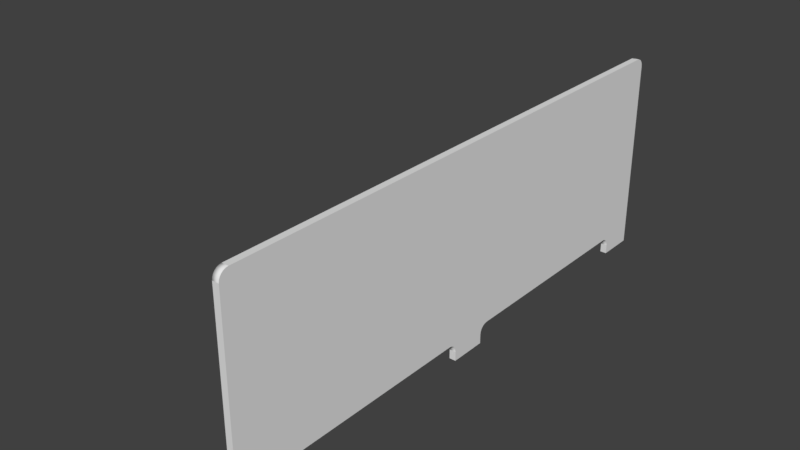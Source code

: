 # Source: Abbiegeschild_gross.blend  (saved by Blender 2.79.0; exported with 4.5.12 LTS)
import bpy
from mathutils import Matrix  # noqa: F401  (used for matrix-valued properties, if any)

bpy.ops.wm.read_factory_settings(use_empty=True)
scene = bpy.context.scene
scene.name = 'Scene'

# ---- collections
col_collection_1 = bpy.data.collections.new('Collection 1'); scene.collection.children.link(col_collection_1)

# ---- materials (node trees are filled in below, after node groups)
mat_abbiegeschild_gross_rechts_png = bpy.data.materials.new('Abbiegeschild_gross_rechts_png')
mat_abbiegeschild_gross_rechts_png.alpha_threshold = 0.0
mat_abbiegeschild_gross_rechts_png.use_transparent_shadow = False
mat_abbiegeschild_gross_rechts_png.specular_color = (0.0, 0.0, 0.0)
mat_abbiegeschild_gross_rechts_png.roughness = 0.5
mat_balsa_wood_texture_jpg = bpy.data.materials.new('Balsa_Wood_Texture_jpg')
mat_balsa_wood_texture_jpg.alpha_threshold = 0.0
mat_balsa_wood_texture_jpg.use_transparent_shadow = False
mat_balsa_wood_texture_jpg.specular_color = (0.0, 0.0, 0.0)
mat_balsa_wood_texture_jpg.roughness = 0.5

# ---- material node trees

# ---- world
world_world = bpy.data.worlds.new('World'); scene.world = world_world
world_world.color = (0.05088, 0.05088, 0.05088)
world_world.use_sun_shadow = False
world_world.sun_shadow_jitter_overblur = 0.0
world_world.cycles.sampling_method = 'MANUAL'

# ---- meshes
me_body3 = bpy.data.meshes.new('Body3')
me_body3.from_pydata([(0.0, 1.5, 27.5), (0.0, -1.5, 27.5), (0.0, 1.5, 32.5), (0.0, -1.5, 32.5), (0.0, -1.5, 52.5), (0.0, 1.5, 52.5), (0.0, -1.5, 47.5), (0.0, 1.5, 47.5), (0.0, 1.5, 87.5), (0.0, -1.5, 87.5), (0.0, 1.5, 92.5), (0.0, -1.5, 92.5), (0.0, 1.5, 67.5), (0.0, -1.5, 67.5), (0.0, 1.5, 72.5), (0.0, -1.5, 72.5), (0.5, -146.3, 109.8), (0.5, -147.5, 109.3), (0.5, -145.0, 110.0), (0.5, -148.5, 108.5), (0.5, -149.3, 107.5), (0.5, -149.8, 106.3), (0.5, -150.0, 105.0), (0.5, 150.0, 105.0), (0.5, 15.0, 10.0), (0.5, 125.0, 10.0), (0.5, -150.0, 0.0), (0.5, -127.5, 9.33), (0.5, -126.3, 9.83), (0.5, -125.0, 10.0), (0.5, -130.0, 0.0), (0.5, -130.0, 5.0), (0.5, -129.8, 6.294), (0.5, -129.3, 7.5), (0.5, -128.5, 8.536), (0.5, -15.0, 10.0), (0.5, 13.71, 9.83), (0.5, -13.71, 9.83), (0.5, 12.5, 9.33), (0.5, -12.5, 9.33), (0.5, 11.46, 8.536), (0.5, -11.46, 8.536), (0.5, 10.67, 7.5), (0.5, -10.67, 7.5), (0.5, 10.17, 6.294), (0.5, -10.17, 6.294), (0.5, 10.0, 5.0), (0.5, -10.0, 5.0), (0.5, 10.0, 0.0), (0.5, -10.0, 0.0), (0.5, 150.0, 10.0), (0.5, 126.3, 9.83), (0.5, 127.5, 9.33), (0.5, 128.5, 8.536), (0.5, 129.3, 7.5), (0.5, 129.8, 6.294), (0.5, 130.0, 5.0), (0.5, 150.0, 0.0), (0.5, 130.0, 0.0), (0.5, 145.0, 110.0), (0.5, 149.8, 106.3), (0.5, 149.3, 107.5), (0.5, 148.5, 108.5), (0.5, 147.5, 109.3), (0.5, 146.3, 109.8), (-3.0, -1.5, 67.5), (-3.0, 1.5, 67.5), (-3.0, -1.5, 72.5), (-3.0, 1.5, 72.5), (-3.0, 1.5, 87.5), (-3.0, 1.5, 92.5), (-3.0, -1.5, 87.5), (-3.0, -1.5, 92.5), (-3.0, 1.5, 52.5), (-3.0, -1.5, 52.5), (-3.0, 1.5, 47.5), (-3.0, -1.5, 47.5), (-3.0, -1.5, 27.5), (-3.0, 1.5, 27.5), (-3.0, -1.5, 32.5), (-3.0, 1.5, 32.5), (-3.0, -150.0, 105.0), (-3.0, -150.0, 0.0), (-3.0, -130.0, 0.0), (-3.0, -130.0, 5.0), (-3.0, -129.8, 6.294), (-3.0, -129.3, 7.5), (-3.0, -128.5, 8.536), (-3.0, -127.5, 9.33), (-3.0, -126.3, 9.83), (-3.0, -125.0, 10.0), (-3.0, -15.0, 10.0), (-3.0, -13.71, 9.83), (-3.0, -12.5, 9.33), (-3.0, -11.46, 8.536), (-3.0, -10.67, 7.5), (-3.0, -10.17, 6.294), (-3.0, -10.0, 5.0), (-3.0, -10.0, 0.0), (-3.0, 10.0, 0.0), (-3.0, 10.0, 5.0), (-3.0, 10.17, 6.294), (-3.0, 10.67, 7.5), (-3.0, 11.46, 8.536), (-3.0, 12.5, 9.33), (-3.0, 13.71, 9.83), (-3.0, 15.0, 10.0), (-3.0, 125.0, 10.0), (-3.0, 126.3, 9.83), (-3.0, 127.5, 9.33), (-3.0, 128.5, 8.536), (-3.0, 129.3, 7.5), (-3.0, 129.8, 6.294), (-3.0, 130.0, 5.0), (-3.0, 130.0, 0.0), (0.0, 150.0, 0.0), (-3.0, 150.0, 0.0), (-3.0, 150.0, 10.0), (-3.0, 150.0, 105.0), (-3.0, 149.8, 106.3), (-3.0, 149.3, 107.5), (-3.0, 148.5, 108.5), (-3.0, 147.5, 109.3), (-3.0, 146.3, 109.8), (-3.0, 145.0, 110.0), (-3.0, -145.0, 110.0), (-3.0, -146.3, 109.8), (-3.0, -147.5, 109.3), (-3.0, -148.5, 108.5), (-3.0, -149.3, 107.5), (-3.0, -149.8, 106.3)], [], [(0, 1, 2), (2, 1, 3), (4, 5, 6), (6, 5, 7), (8, 9, 10), (10, 9, 11), (12, 13, 14), (14, 13, 15), (16, 17, 18), (18, 17, 19), (18, 19, 20), (20, 21, 18), (18, 21, 22), (18, 22, 23), (23, 22, 24), (23, 24, 25), (26, 27, 22), (22, 27, 28), (22, 28, 29), (30, 31, 26), (26, 31, 32), (26, 32, 33), (33, 34, 26), (26, 34, 27), (29, 35, 22), (22, 35, 24), (24, 35, 36), (36, 35, 37), (36, 37, 38), (38, 37, 39), (38, 39, 40), (40, 39, 41), (40, 41, 42), (42, 41, 43), (42, 43, 44), (44, 43, 45), (44, 45, 46), (46, 45, 47), (46, 47, 48), (48, 47, 49), (23, 25, 50), (50, 25, 51), (50, 51, 52), (52, 53, 50), (50, 53, 54), (50, 54, 55), (55, 56, 50), (50, 56, 57), (57, 56, 58), (18, 23, 59), (59, 23, 60), (59, 60, 61), (61, 62, 59), (59, 62, 63), (59, 63, 64), (13, 12, 65), (65, 12, 66), (15, 13, 67), (67, 13, 65), (14, 15, 68), (68, 15, 67), (12, 14, 66), (66, 14, 68), (8, 10, 69), (69, 10, 70), (9, 8, 71), (71, 8, 69), (11, 9, 72), (72, 9, 71), (10, 11, 70), (70, 11, 72), (5, 4, 73), (73, 4, 74), (7, 5, 75), (75, 5, 73), (6, 7, 76), (76, 7, 75), (4, 6, 74), (74, 6, 76), (1, 0, 77), (77, 0, 78), (3, 1, 79), (79, 1, 77), (2, 3, 80), (80, 3, 79), (0, 2, 78), (78, 2, 80), (81, 82, 22), (22, 82, 26), (82, 83, 26), (26, 83, 30), (83, 84, 30), (30, 84, 31), (31, 84, 32), (32, 84, 85), (32, 85, 33), (33, 85, 86), (33, 86, 34), (34, 86, 87), (34, 87, 27), (27, 87, 88), (27, 88, 28), (28, 88, 89), (28, 89, 29), (29, 89, 90), (90, 91, 29), (29, 91, 35), (35, 91, 37), (37, 91, 92), (37, 92, 39), (39, 92, 93), (39, 93, 41), (41, 93, 94), (41, 94, 43), (43, 94, 95), (43, 95, 45), (45, 95, 96), (45, 96, 47), (47, 96, 97), (97, 98, 47), (47, 98, 49), (98, 99, 49), (49, 99, 48), (99, 100, 48), (48, 100, 46), (46, 100, 44), (44, 100, 101), (44, 101, 42), (42, 101, 102), (42, 102, 40), (40, 102, 103), (40, 103, 38), (38, 103, 104), (38, 104, 36), (36, 104, 105), (36, 105, 24), (24, 105, 106), (106, 107, 24), (24, 107, 25), (25, 107, 51), (51, 107, 108), (51, 108, 52), (52, 108, 109), (52, 109, 53), (53, 109, 110), (53, 110, 54), (54, 110, 111), (54, 111, 55), (55, 111, 112), (55, 112, 56), (56, 112, 113), (113, 114, 56), (56, 114, 58), (57, 58, 115), (115, 58, 114), (115, 114, 116), (116, 117, 115), (115, 117, 50), (115, 50, 57), (118, 23, 117), (117, 23, 50), (23, 118, 60), (60, 118, 119), (60, 119, 61), (61, 119, 120), (61, 120, 62), (62, 120, 121), (62, 121, 63), (63, 121, 122), (63, 122, 64), (64, 122, 123), (64, 123, 59), (59, 123, 124), (124, 125, 59), (59, 125, 18), (18, 125, 16), (16, 125, 126), (16, 126, 17), (17, 126, 127), (17, 127, 19), (19, 127, 128), (19, 128, 20), (20, 128, 129), (20, 129, 21), (21, 129, 130), (21, 130, 22), (22, 130, 81), (80, 107, 78), (78, 107, 106), (78, 106, 105), (107, 80, 75), (75, 80, 79), (75, 79, 76), (76, 79, 90), (76, 90, 74), (74, 90, 81), (74, 81, 65), (65, 81, 67), (67, 81, 71), (67, 71, 69), (79, 77, 90), (90, 77, 91), (91, 77, 92), (92, 77, 78), (92, 78, 105), (75, 73, 107), (107, 73, 118), (107, 118, 117), (118, 73, 66), (66, 73, 74), (66, 74, 65), (72, 124, 70), (70, 124, 118), (70, 118, 69), (69, 118, 68), (69, 68, 67), (71, 81, 72), (72, 81, 125), (72, 125, 124), (66, 68, 118), (81, 130, 125), (125, 130, 129), (125, 129, 128), (128, 127, 125), (125, 127, 126), (123, 122, 124), (124, 122, 121), (124, 121, 120), (120, 119, 124), (124, 119, 118), (116, 113, 117), (117, 113, 112), (117, 112, 111), (116, 114, 113), (111, 110, 117), (117, 110, 109), (117, 109, 108), (108, 107, 117), (92, 105, 93), (93, 105, 104), (93, 104, 94), (94, 104, 103), (94, 103, 95), (95, 103, 102), (95, 102, 96), (96, 102, 101), (96, 101, 97), (97, 101, 100), (97, 100, 98), (98, 100, 99), (90, 89, 81), (81, 89, 88), (81, 88, 82), (82, 88, 87), (82, 87, 86), (86, 85, 82), (82, 85, 84), (82, 84, 83)])
me_body3.polygons.foreach_set('use_smooth', [0, 0, 0, 0, 0, 0, 0, 0, 0, 0, 0, 0, 0, 0, 0, 0, 0, 0, 0, 0, 0, 0, 0, 0, 0, 0, 0, 0, 0, 0, 0, 0, 0, 0, 0, 0, 0, 0, 0, 0, 0, 0, 0, 0, 0, 0, 0, 0, 0, 0, 0, 0, 0, 0, 0, 0, 0, 0, 0, 0, 0, 0, 0, 0, 0, 0, 0, 0, 0, 0, 0, 0, 0, 0, 0, 0, 0, 0, 0, 0, 0, 0, 0, 0, 0, 0, 0, 0, 0, 0, 0, 0, 0, 1, 1, 1, 1, 1, 1, 1, 1, 1, 1, 1, 1, 0, 0, 1, 1, 1, 1, 1, 1, 1, 1, 1, 1, 1, 1, 0, 0, 0, 0, 0, 0, 1, 1, 1, 1, 1, 1, 1, 1, 1, 1, 1, 1, 0, 0, 1, 1, 1, 1, 1, 1, 1, 1, 1, 1, 1, 1, 0, 0, 0, 0, 0, 0, 0, 0, 0, 0, 1, 1, 1, 1, 1, 1, 1, 1, 1, 1, 1, 1, 0, 0, 1, 1, 1, 1, 1, 1, 1, 1, 1, 1, 1, 1, 0, 0, 0, 0, 0, 0, 0, 0, 0, 0, 0, 0, 0, 0, 0, 0, 0, 0, 0, 0, 0, 0, 0, 0, 0, 0, 0, 0, 0, 0, 0, 0, 0, 0, 0, 0, 0, 0, 0, 0, 0, 0, 0, 0, 0, 0, 0, 0, 0, 0, 0, 0, 0, 0, 0, 0, 0, 0, 0, 0, 0, 0, 0, 0, 0, 0, 0, 0, 0, 0, 0])
_uv = me_body3.uv_layers.new(name='Body3-mesh-map-0')
_uv.uv.foreach_set('vector', [0.9839, 0.7612, 0.9712, 0.7612, 0.9839, 0.7446, 0.9839, 0.7446, 0.9712, 0.7612, 0.9712, 0.7446, 0.9712, 0.7259, 0.9839, 0.7259, 0.9712, 0.7426, 0.9712, 0.7426, 0.9839, 0.7259, 0.9839, 0.7426, 0.986, 0.6202, 0.9733, 0.6202, 0.986, 0.6036, 0.986, 0.6036, 0.9733, 0.6202, 0.9733, 0.6036, 0.986, 0.6016, 0.9733, 0.6016, 0.986, 0.585, 0.986, 0.585, 0.9733, 0.6016, 0.9733, 0.585, 0.4667, 0.9867, 0.4645, 0.9907, 0.4674, 0.9824, 0.4674, 0.9824, 0.4645, 0.9907, 0.4612, 0.9941, 0.4674, 0.9824, 0.4612, 0.9941, 0.4568, 0.9968, 0.4568, 0.9968, 0.4517, 0.9984, 0.4674, 0.9824, 0.4674, 0.9824, 0.4517, 0.9984, 0.4462, 0.999, 0.4674, 0.9824, 0.4462, 0.999, 0.4462, 0.0009981, 0.4462, 0.0009981, 0.4462, 0.999, 0.04365, 0.4501, 0.4462, 0.0009981, 0.04365, 0.4501, 0.04365, 0.08416, 0.001271, 0.999, 0.04081, 0.9242, 0.4462, 0.999, 0.4462, 0.999, 0.04081, 0.9242, 0.04292, 0.9201, 0.4462, 0.999, 0.04292, 0.9201, 0.04365, 0.9158, 0.001271, 0.9325, 0.02246, 0.9325, 0.001271, 0.999, 0.001271, 0.999, 0.02246, 0.9325, 0.02794, 0.9319, 0.001271, 0.999, 0.02794, 0.9319, 0.03305, 0.9302, 0.03305, 0.9302, 0.03744, 0.9276, 0.001271, 0.999, 0.001271, 0.999, 0.03744, 0.9276, 0.04081, 0.9242, 0.04365, 0.9158, 0.04365, 0.5499, 0.4462, 0.999, 0.4462, 0.999, 0.04365, 0.5499, 0.04365, 0.4501, 0.04365, 0.4501, 0.04365, 0.5499, 0.04292, 0.4544, 0.04292, 0.4544, 0.04365, 0.5499, 0.04292, 0.5456, 0.04292, 0.4544, 0.04292, 0.5456, 0.04081, 0.4584, 0.04081, 0.4584, 0.04292, 0.5456, 0.04081, 0.5416, 0.04081, 0.4584, 0.04081, 0.5416, 0.03744, 0.4619, 0.03744, 0.4619, 0.04081, 0.5416, 0.03744, 0.5381, 0.03744, 0.4619, 0.03744, 0.5381, 0.03305, 0.4645, 0.03305, 0.4645, 0.03744, 0.5381, 0.03305, 0.5355, 0.03305, 0.4645, 0.03305, 0.5355, 0.02794, 0.4662, 0.02794, 0.4662, 0.03305, 0.5355, 0.02794, 0.5338, 0.02794, 0.4662, 0.02794, 0.5338, 0.02246, 0.4667, 0.02246, 0.4667, 0.02794, 0.5338, 0.02246, 0.5333, 0.02246, 0.4667, 0.02246, 0.5333, 0.001271, 0.4667, 0.001271, 0.4667, 0.02246, 0.5333, 0.001271, 0.5333, 0.4462, 0.0009981, 0.04365, 0.08416, 0.04365, 0.000998, 0.04365, 0.000998, 0.04365, 0.08416, 0.04292, 0.07986, 0.04365, 0.000998, 0.04292, 0.07986, 0.04081, 0.07585, 0.04081, 0.07585, 0.03744, 0.0724, 0.04365, 0.000998, 0.04365, 0.000998, 0.03744, 0.0724, 0.03305, 0.06976, 0.04365, 0.000998, 0.03305, 0.06976, 0.02794, 0.0681, 0.02794, 0.0681, 0.02246, 0.06753, 0.04365, 0.000998, 0.04365, 0.000998, 0.02246, 0.06753, 0.001271, 0.000998, 0.001271, 0.000998, 0.02246, 0.06753, 0.001271, 0.06753, 0.4674, 0.9824, 0.4462, 0.0009981, 0.4674, 0.01763, 0.4674, 0.01763, 0.4462, 0.0009981, 0.4517, 0.001565, 0.4674, 0.01763, 0.4517, 0.001565, 0.4568, 0.003226, 0.4568, 0.003226, 0.4612, 0.00587, 0.4674, 0.01763, 0.4674, 0.01763, 0.4612, 0.00587, 0.4645, 0.009315, 0.4674, 0.01763, 0.4645, 0.009315, 0.4667, 0.01333, 0.9862, 0.7632, 0.9987, 0.7632, 0.9862, 0.7732, 0.9862, 0.7732, 0.9987, 0.7632, 0.9987, 0.7732, 0.9687, 0.732, 0.9687, 0.7452, 0.956, 0.732, 0.956, 0.732, 0.9687, 0.7452, 0.956, 0.7452, 0.9687, 0.7259, 0.9687, 0.732, 0.956, 0.7259, 0.956, 0.7259, 0.9687, 0.732, 0.956, 0.732, 0.9733, 0.6354, 0.9733, 0.6222, 0.986, 0.6354, 0.986, 0.6354, 0.9733, 0.6222, 0.986, 0.6222, 0.9733, 0.6658, 0.9733, 0.6526, 0.986, 0.6658, 0.986, 0.6658, 0.9733, 0.6526, 0.986, 0.6526, 0.956, 0.7685, 0.9684, 0.7685, 0.956, 0.7785, 0.956, 0.7785, 0.9684, 0.7685, 0.9684, 0.7785, 0.9687, 0.7107, 0.9687, 0.7239, 0.956, 0.7107, 0.956, 0.7107, 0.9687, 0.7239, 0.956, 0.7239, 0.9687, 0.7047, 0.9687, 0.7107, 0.956, 0.7047, 0.956, 0.7047, 0.9687, 0.7107, 0.956, 0.7107, 0.9712, 0.7239, 0.9712, 0.7179, 0.9839, 0.7239, 0.9839, 0.7239, 0.9712, 0.7179, 0.9839, 0.7179, 0.9733, 0.6506, 0.9733, 0.6374, 0.986, 0.6506, 0.986, 0.6506, 0.9733, 0.6374, 0.986, 0.6374, 0.9733, 0.683, 0.9858, 0.683, 0.9733, 0.693, 0.9733, 0.693, 0.9858, 0.683, 0.9858, 0.693, 0.9712, 0.7179, 0.9712, 0.7047, 0.9839, 0.7179, 0.9839, 0.7179, 0.9712, 0.7047, 0.9839, 0.7047, 0.9712, 0.7632, 0.9837, 0.7632, 0.9712, 0.7732, 0.9712, 0.7732, 0.9837, 0.7632, 0.9837, 0.7732, 0.9687, 0.7533, 0.9687, 0.7665, 0.956, 0.7533, 0.956, 0.7533, 0.9687, 0.7665, 0.956, 0.7665, 0.9687, 0.7472, 0.9687, 0.7533, 0.956, 0.7472, 0.956, 0.7472, 0.9687, 0.7533, 0.956, 0.7533, 0.9733, 0.681, 0.9733, 0.6678, 0.986, 0.681, 0.986, 0.681, 0.9733, 0.6678, 0.986, 0.6678, 0.9882, 0.3059, 0.9882, 0.583, 0.9733, 0.3059, 0.9733, 0.3059, 0.9882, 0.583, 0.9733, 0.583, 0.956, 0.6256, 0.956, 0.5851, 0.9708, 0.6256, 0.9708, 0.6256, 0.956, 0.5851, 0.9708, 0.5851, 0.956, 0.5851, 0.956, 0.5719, 0.9708, 0.5851, 0.9708, 0.5851, 0.956, 0.5719, 0.9708, 0.5719, 0.9708, 0.5719, 0.956, 0.5719, 0.9708, 0.5682, 0.9708, 0.5682, 0.956, 0.5719, 0.956, 0.5682, 0.9708, 0.5682, 0.956, 0.5682, 0.9708, 0.564, 0.9708, 0.564, 0.956, 0.5682, 0.956, 0.564, 0.9708, 0.564, 0.956, 0.564, 0.9708, 0.5597, 0.9708, 0.5597, 0.956, 0.564, 0.956, 0.5597, 0.9708, 0.5597, 0.956, 0.5597, 0.9708, 0.5555, 0.9708, 0.5555, 0.956, 0.5597, 0.956, 0.5555, 0.9708, 0.5555, 0.956, 0.5555, 0.9708, 0.5517, 0.9708, 0.5517, 0.956, 0.5555, 0.956, 0.5517, 0.9708, 0.5517, 0.956, 0.5517, 0.9708, 0.5486, 0.9708, 0.5486, 0.956, 0.5517, 0.956, 0.5486, 0.956, 0.5486, 0.956, 0.3259, 0.9708, 0.5486, 0.9708, 0.5486, 0.956, 0.3259, 0.9708, 0.3259, 0.956, 0.6662, 0.9708, 0.6662, 0.956, 0.6692, 0.956, 0.6692, 0.9708, 0.6662, 0.9708, 0.6692, 0.956, 0.6692, 0.9708, 0.6692, 0.956, 0.673, 0.956, 0.673, 0.9708, 0.6692, 0.9708, 0.673, 0.956, 0.673, 0.9708, 0.673, 0.956, 0.6772, 0.956, 0.6772, 0.9708, 0.673, 0.9708, 0.6772, 0.956, 0.6772, 0.9708, 0.6772, 0.956, 0.6815, 0.956, 0.6815, 0.9708, 0.6772, 0.9708, 0.6815, 0.956, 0.6815, 0.9708, 0.6815, 0.956, 0.6857, 0.956, 0.6857, 0.9708, 0.6815, 0.9708, 0.6857, 0.956, 0.6857, 0.9708, 0.6857, 0.956, 0.6895, 0.956, 0.6895, 0.9708, 0.6857, 0.9708, 0.6895, 0.9708, 0.6895, 0.9708, 0.7027, 0.956, 0.6895, 0.956, 0.6895, 0.9708, 0.7027, 0.956, 0.7027, 0.9733, 0.3008, 0.9733, 0.2603, 0.9882, 0.3008, 0.9882, 0.3008, 0.9733, 0.2603, 0.9882, 0.2603, 0.9733, 0.2603, 0.9733, 0.2471, 0.9882, 0.2603, 0.9882, 0.2603, 0.9733, 0.2471, 0.9882, 0.2471, 0.9882, 0.2471, 0.9733, 0.2471, 0.9882, 0.2433, 0.9882, 0.2433, 0.9733, 0.2471, 0.9733, 0.2433, 0.9882, 0.2433, 0.9733, 0.2433, 0.9882, 0.2391, 0.9882, 0.2391, 0.9733, 0.2433, 0.9733, 0.2391, 0.9882, 0.2391, 0.9733, 0.2391, 0.9882, 0.2348, 0.9882, 0.2348, 0.9733, 0.2391, 0.9733, 0.2348, 0.9882, 0.2348, 0.9733, 0.2348, 0.9882, 0.2306, 0.9882, 0.2306, 0.9733, 0.2348, 0.9733, 0.2306, 0.9882, 0.2306, 0.9733, 0.2306, 0.9882, 0.2268, 0.9882, 0.2268, 0.9733, 0.2306, 0.9733, 0.2268, 0.9882, 0.2268, 0.9733, 0.2268, 0.9882, 0.2238, 0.9882, 0.2238, 0.9733, 0.2268, 0.9733, 0.2238, 0.9733, 0.2238, 0.9733, 0.000998, 0.9882, 0.2238, 0.9882, 0.2238, 0.9733, 0.000998, 0.9882, 0.000998, 0.956, 0.6276, 0.9708, 0.6276, 0.956, 0.6307, 0.956, 0.6307, 0.9708, 0.6276, 0.9708, 0.6307, 0.956, 0.6307, 0.9708, 0.6307, 0.956, 0.6345, 0.956, 0.6345, 0.9708, 0.6307, 0.9708, 0.6345, 0.956, 0.6345, 0.9708, 0.6345, 0.956, 0.6387, 0.956, 0.6387, 0.9708, 0.6345, 0.9708, 0.6387, 0.956, 0.6387, 0.9708, 0.6387, 0.956, 0.643, 0.956, 0.643, 0.9708, 0.6387, 0.9708, 0.643, 0.956, 0.643, 0.9708, 0.643, 0.956, 0.6472, 0.956, 0.6472, 0.9708, 0.643, 0.9708, 0.6472, 0.956, 0.6472, 0.9708, 0.6472, 0.956, 0.651, 0.956, 0.651, 0.9708, 0.6472, 0.9708, 0.651, 0.9708, 0.651, 0.9708, 0.6642, 0.956, 0.651, 0.956, 0.651, 0.9708, 0.6642, 0.956, 0.6642, 0.9708, 0.2834, 0.9708, 0.3239, 0.9687, 0.2834, 0.9687, 0.2834, 0.9708, 0.3239, 0.956, 0.3239, 0.9687, 0.2834, 0.956, 0.3239, 0.956, 0.2834, 0.956, 0.2834, 0.956, 0.257, 0.9687, 0.2834, 0.9687, 0.2834, 0.956, 0.257, 0.9708, 0.257, 0.9687, 0.2834, 0.9708, 0.257, 0.9708, 0.2834, 0.956, 0.00624, 0.9708, 0.00624, 0.956, 0.257, 0.956, 0.257, 0.9708, 0.00624, 0.9708, 0.257, 0.9708, 0.00624, 0.956, 0.00624, 0.9708, 0.003169, 0.9708, 0.003169, 0.956, 0.00624, 0.956, 0.003169, 0.9708, 0.003169, 0.956, 0.003169, 0.9708, 0.000998, 0.9708, 0.000998, 0.956, 0.003169, 0.956, 0.000998, 0.9386, 0.000998, 0.9534, 0.000998, 0.9386, 0.002945, 0.9386, 0.002945, 0.9534, 0.000998, 0.9534, 0.002945, 0.9386, 0.002945, 0.9534, 0.002945, 0.9386, 0.005831, 0.9386, 0.005831, 0.9534, 0.002945, 0.9534, 0.005831, 0.9386, 0.005831, 0.9534, 0.005831, 0.9386, 0.009458, 0.9386, 0.009458, 0.9534, 0.005831, 0.9534, 0.009458, 0.9386, 0.009458, 0.9534, 0.009458, 0.9386, 0.01358, 0.9386, 0.01358, 0.9534, 0.009458, 0.9534, 0.01358, 0.9534, 0.01358, 0.9534, 0.9611, 0.9386, 0.01358, 0.9386, 0.01358, 0.9534, 0.9611, 0.9386, 0.9611, 0.9386, 0.9611, 0.9534, 0.9611, 0.9386, 0.9654, 0.9386, 0.9654, 0.9534, 0.9611, 0.9534, 0.9654, 0.9386, 0.9654, 0.9534, 0.9654, 0.9386, 0.9696, 0.9386, 0.9696, 0.9534, 0.9654, 0.9534, 0.9696, 0.9386, 0.9696, 0.9534, 0.9696, 0.9386, 0.9735, 0.9386, 0.9735, 0.9534, 0.9696, 0.9534, 0.9735, 0.9386, 0.9735, 0.9534, 0.9735, 0.9386, 0.9768, 0.9386, 0.9768, 0.9534, 0.9735, 0.9534, 0.9768, 0.9386, 0.9768, 0.9534, 0.9768, 0.9386, 0.9792, 0.9386, 0.9792, 0.9534, 0.9768, 0.9534, 0.9792, 0.9733, 0.3028, 0.9882, 0.3028, 0.9733, 0.3059, 0.9733, 0.3059, 0.9882, 0.3028, 0.9882, 0.3059, 0.6076, 0.505, 0.5123, 0.9158, 0.5865, 0.505, 0.5865, 0.505, 0.5123, 0.9158, 0.5123, 0.5499, 0.5865, 0.505, 0.5123, 0.5499, 0.5116, 0.5456, 0.5123, 0.9158, 0.6076, 0.505, 0.6712, 0.505, 0.6712, 0.505, 0.6076, 0.505, 0.6076, 0.495, 0.6712, 0.505, 0.6076, 0.495, 0.6712, 0.495, 0.6712, 0.495, 0.6076, 0.495, 0.5123, 0.08416, 0.6712, 0.495, 0.5123, 0.08416, 0.6924, 0.495, 0.6924, 0.495, 0.5123, 0.08416, 0.9149, 0.000998, 0.6924, 0.495, 0.9149, 0.000998, 0.756, 0.495, 0.756, 0.495, 0.9149, 0.000998, 0.7771, 0.495, 0.7771, 0.495, 0.9149, 0.000998, 0.8407, 0.495, 0.7771, 0.495, 0.8407, 0.495, 0.8407, 0.505, 0.6076, 0.495, 0.5865, 0.495, 0.5123, 0.08416, 0.5123, 0.08416, 0.5865, 0.495, 0.5123, 0.4501, 0.5123, 0.4501, 0.5865, 0.495, 0.5116, 0.4544, 0.5116, 0.4544, 0.5865, 0.495, 0.5865, 0.505, 0.5116, 0.4544, 0.5865, 0.505, 0.5116, 0.5456, 0.6712, 0.505, 0.6924, 0.505, 0.5123, 0.9158, 0.5123, 0.9158, 0.6924, 0.505, 0.9149, 0.999, 0.5123, 0.9158, 0.9149, 0.999, 0.5123, 0.999, 0.9149, 0.999, 0.6924, 0.505, 0.756, 0.505, 0.756, 0.505, 0.6924, 0.505, 0.6924, 0.495, 0.756, 0.505, 0.6924, 0.495, 0.756, 0.495, 0.8619, 0.495, 0.936, 0.9824, 0.8619, 0.505, 0.8619, 0.505, 0.936, 0.9824, 0.9149, 0.999, 0.8619, 0.505, 0.9149, 0.999, 0.8407, 0.505, 0.8407, 0.505, 0.9149, 0.999, 0.7771, 0.505, 0.8407, 0.505, 0.7771, 0.505, 0.7771, 0.495, 0.8407, 0.495, 0.9149, 0.000998, 0.8619, 0.495, 0.8619, 0.495, 0.9149, 0.000998, 0.936, 0.01763, 0.8619, 0.495, 0.936, 0.01763, 0.936, 0.9824, 0.756, 0.505, 0.7771, 0.505, 0.9149, 0.999, 0.9149, 0.000998, 0.9203, 0.001565, 0.936, 0.01763, 0.936, 0.01763, 0.9203, 0.001565, 0.9255, 0.003226, 0.936, 0.01763, 0.9255, 0.003226, 0.9298, 0.00587, 0.9298, 0.00587, 0.9332, 0.009315, 0.936, 0.01763, 0.936, 0.01763, 0.9332, 0.009315, 0.9353, 0.01333, 0.9353, 0.9867, 0.9332, 0.9907, 0.936, 0.9824, 0.936, 0.9824, 0.9332, 0.9907, 0.9298, 0.9941, 0.936, 0.9824, 0.9298, 0.9941, 0.9255, 0.9968, 0.9255, 0.9968, 0.9203, 0.9984, 0.936, 0.9824, 0.936, 0.9824, 0.9203, 0.9984, 0.9149, 0.999, 0.4699, 0.999, 0.4911, 0.9325, 0.5123, 0.999, 0.5123, 0.999, 0.4911, 0.9325, 0.4966, 0.9319, 0.5123, 0.999, 0.4966, 0.9319, 0.5017, 0.9302, 0.4699, 0.999, 0.4699, 0.9325, 0.4911, 0.9325, 0.5017, 0.9302, 0.5061, 0.9276, 0.5123, 0.999, 0.5123, 0.999, 0.5061, 0.9276, 0.5095, 0.9242, 0.5123, 0.999, 0.5095, 0.9242, 0.5116, 0.9201, 0.5116, 0.9201, 0.5123, 0.9158, 0.5123, 0.999, 0.5116, 0.4544, 0.5116, 0.5456, 0.5095, 0.4584, 0.5095, 0.4584, 0.5116, 0.5456, 0.5095, 0.5416, 0.5095, 0.4584, 0.5095, 0.5416, 0.5061, 0.4619, 0.5061, 0.4619, 0.5095, 0.5416, 0.5061, 0.5381, 0.5061, 0.4619, 0.5061, 0.5381, 0.5017, 0.4645, 0.5017, 0.4645, 0.5061, 0.5381, 0.5017, 0.5355, 0.5017, 0.4645, 0.5017, 0.5355, 0.4966, 0.4662, 0.4966, 0.4662, 0.5017, 0.5355, 0.4966, 0.5338, 0.4966, 0.4662, 0.4966, 0.5338, 0.4911, 0.4667, 0.4911, 0.4667, 0.4966, 0.5338, 0.4911, 0.5333, 0.4911, 0.4667, 0.4911, 0.5333, 0.4699, 0.4667, 0.4699, 0.4667, 0.4911, 0.5333, 0.4699, 0.5333, 0.5123, 0.08416, 0.5116, 0.07986, 0.9149, 0.000998, 0.9149, 0.000998, 0.5116, 0.07986, 0.5095, 0.07585, 0.9149, 0.000998, 0.5095, 0.07585, 0.4699, 0.000998, 0.4699, 0.000998, 0.5095, 0.07585, 0.5061, 0.0724, 0.4699, 0.000998, 0.5061, 0.0724, 0.5017, 0.06976, 0.5017, 0.06976, 0.4966, 0.0681, 0.4699, 0.000998, 0.4699, 0.000998, 0.4966, 0.0681, 0.4911, 0.06753, 0.4699, 0.000998, 0.4911, 0.06753, 0.4699, 0.06753])
me_body3.materials.append(mat_abbiegeschild_gross_rechts_png)
me_body3.use_remesh_preserve_volume = False
me_body3.use_remesh_preserve_attributes = False
me_body3.use_mirror_vertex_groups = False
me_body3.update()
me_body1_001 = bpy.data.meshes.new('Body1.001')
me_body1_001.from_pydata([(-48.58, -1.5, 5.252), (-39.29, -1.5, -0.07593), (-48.58, 1.5, 5.252), (-39.29, 1.5, -0.07593), (-53.01, -1.5, 17.33), (-53.55, -1.5, 15.07), (-53.01, 1.5, 17.33), (-53.55, 1.5, 15.07), (-53.54, -1.5, 12.75), (-53.54, 1.5, 12.75), (-53.0, -1.5, 10.49), (-53.0, 1.5, 10.49), (-51.95, -1.5, 8.411), (-51.95, 1.5, 8.411), (-50.45, -1.5, 6.634), (-50.45, 1.5, 6.634), (-10.0, -1.5, 47.5), (-16.2, -1.5, 47.08), (-10.0, 1.5, 47.5), (-16.2, 1.5, 47.08), (-22.28, -1.5, 45.82), (-22.28, 1.5, 45.82), (-28.14, -1.5, 43.75), (-28.14, 1.5, 43.75), (-33.66, -1.5, 40.9), (-33.66, 1.5, 40.9), (-38.75, -1.5, 37.34), (-38.75, 1.5, 37.34), (-43.31, -1.5, 33.11), (-43.31, 1.5, 33.11), (-47.25, -1.5, 28.31), (-47.25, 1.5, 28.31), (-50.51, -1.5, 23.02), (-50.51, 1.5, 23.02), (0.0, -1.5, 47.5), (0.0, 1.5, 47.5), (0.0, -1.5, 52.5), (0.0, 1.5, 52.5), (-3.0, -1.5, 52.5), (-3.0, 1.5, 52.5), (-3.0, -1.5, 67.5), (-3.0, 1.5, 67.5), (0.0, -1.5, 67.5), (0.0, 1.5, 67.5), (0.0, -1.5, 72.5), (0.0, 1.5, 72.5), (-17.92, -1.5, 72.5), (-17.92, 1.5, 72.5), (-22.03, 1.5, 71.62), (-22.03, -1.5, 71.62), (-20.71, 1.5, 72.1), (-20.71, -1.5, 72.1), (-19.33, -1.5, 72.4), (-19.33, 1.5, 72.4), (-69.23, -1.5, 13.82), (-66.9, -1.5, 22.09), (-69.23, 1.5, 13.82), (-66.9, 1.5, 22.09), (-63.75, -1.5, 30.08), (-63.75, 1.5, 30.08), (-59.78, -1.5, 37.7), (-59.78, 1.5, 37.7), (-55.06, -1.5, 44.88), (-55.06, 1.5, 44.88), (-49.63, -1.5, 51.53), (-49.63, 1.5, 51.53), (-43.54, -1.5, 57.59), (-43.54, 1.5, 57.59), (-36.87, -1.5, 63.0), (-36.87, 1.5, 63.0), (-29.67, -1.5, 67.69), (-29.67, 1.5, 67.69), (-73.43, -1.5, 7.71), (-71.53, -1.5, 9.367), (-73.43, 1.5, 7.71), (-71.53, 1.5, 9.367), (-70.09, -1.5, 11.45), (-70.09, 1.5, 11.45), (-85.0, -1.5, 0.0), (-85.0, 1.5, 0.0)], [], [(0, 1, 2), (2, 1, 3), (4, 5, 6), (6, 5, 7), (7, 5, 8), (7, 8, 9), (9, 8, 10), (9, 10, 11), (11, 10, 12), (11, 12, 13), (13, 12, 14), (13, 14, 15), (15, 14, 2), (2, 14, 0), (16, 17, 18), (18, 17, 19), (19, 17, 20), (19, 20, 21), (21, 20, 22), (21, 22, 23), (23, 22, 24), (23, 24, 25), (25, 24, 26), (25, 26, 27), (27, 26, 28), (27, 28, 29), (29, 28, 30), (29, 30, 31), (31, 30, 32), (31, 32, 33), (33, 32, 4), (33, 4, 6), (34, 16, 35), (35, 16, 18), (36, 34, 37), (37, 34, 35), (38, 36, 39), (39, 36, 37), (40, 38, 41), (41, 38, 39), (42, 40, 43), (43, 40, 41), (44, 42, 45), (45, 42, 43), (46, 44, 47), (47, 44, 45), (48, 49, 50), (50, 49, 51), (50, 51, 52), (46, 47, 52), (52, 47, 53), (52, 53, 50), (54, 55, 56), (56, 55, 57), (57, 55, 58), (57, 58, 59), (59, 58, 60), (59, 60, 61), (61, 60, 62), (61, 62, 63), (63, 62, 64), (63, 64, 65), (65, 64, 66), (65, 66, 67), (67, 66, 68), (67, 68, 69), (69, 68, 70), (69, 70, 71), (71, 70, 49), (71, 49, 48), (72, 73, 74), (74, 73, 75), (75, 73, 76), (75, 76, 77), (77, 76, 56), (56, 76, 54), (78, 72, 79), (79, 72, 74), (1, 78, 3), (3, 78, 79), (3, 79, 2), (2, 79, 74), (2, 74, 15), (15, 74, 75), (15, 75, 13), (13, 75, 11), (11, 75, 77), (11, 77, 9), (9, 77, 56), (9, 56, 7), (7, 56, 57), (7, 57, 6), (6, 57, 33), (33, 57, 59), (33, 59, 31), (31, 59, 61), (31, 61, 29), (29, 61, 63), (29, 63, 27), (27, 63, 65), (27, 65, 25), (25, 65, 67), (25, 67, 23), (23, 67, 69), (23, 69, 21), (21, 69, 71), (21, 71, 19), (19, 71, 48), (19, 48, 47), (47, 48, 50), (47, 50, 53), (45, 41, 47), (47, 41, 39), (47, 39, 18), (18, 39, 35), (35, 39, 37), (45, 43, 41), (18, 19, 47), (1, 0, 78), (78, 0, 72), (72, 0, 14), (72, 14, 73), (73, 14, 12), (73, 12, 10), (73, 10, 76), (76, 10, 8), (76, 8, 54), (54, 8, 5), (54, 5, 55), (55, 5, 4), (55, 4, 32), (55, 32, 58), (58, 32, 30), (58, 30, 60), (60, 30, 28), (60, 28, 62), (62, 28, 26), (62, 26, 64), (64, 26, 24), (64, 24, 66), (66, 24, 22), (66, 22, 68), (68, 22, 20), (68, 20, 70), (70, 20, 17), (70, 17, 49), (49, 17, 46), (49, 46, 51), (51, 46, 52), (17, 16, 46), (46, 16, 38), (46, 38, 40), (16, 34, 38), (38, 34, 36), (42, 44, 40), (40, 44, 46)])
me_body1_001.polygons.foreach_set('use_smooth', [0, 0, 1, 1, 1, 1, 1, 1, 1, 1, 1, 1, 1, 1, 1, 1, 1, 1, 1, 1, 1, 1, 1, 1, 1, 1, 1, 1, 1, 1, 1, 1, 0, 0, 0, 0, 0, 0, 0, 0, 0, 0, 0, 0, 0, 0, 1, 1, 1, 1, 1, 1, 1, 1, 1, 1, 1, 1, 1, 1, 1, 1, 1, 1, 1, 1, 1, 1, 1, 1, 1, 1, 1, 1, 1, 1, 0, 0, 0, 0, 0, 0, 0, 0, 0, 0, 0, 0, 0, 0, 0, 0, 0, 0, 0, 0, 0, 0, 0, 0, 0, 0, 0, 0, 0, 0, 0, 0, 0, 0, 0, 0, 0, 0, 0, 0, 0, 0, 0, 0, 0, 0, 0, 0, 0, 0, 0, 0, 0, 0, 0, 0, 0, 0, 0, 0, 0, 0, 0, 0, 0, 0, 0, 0, 0, 0, 0, 0, 0, 0, 0, 0, 0, 0, 0, 0])
_uv = me_body1_001.uv_layers.new(name='Body1_001-mesh-map-0')
_uv.uv.foreach_set('vector', [0.7968, 0.4501, 0.7968, 0.3916, 0.824, 0.4501, 0.824, 0.4501, 0.7968, 0.3916, 0.824, 0.3916, 0.7968, 0.1074, 0.7968, 0.08665, 0.824, 0.1074, 0.824, 0.1074, 0.7968, 0.08665, 0.824, 0.08665, 0.824, 0.08665, 0.7968, 0.08665, 0.7968, 0.06555, 0.824, 0.08665, 0.7968, 0.06555, 0.824, 0.06555, 0.824, 0.06555, 0.7968, 0.06555, 0.7968, 0.04531, 0.824, 0.06555, 0.7968, 0.04531, 0.824, 0.04531, 0.824, 0.04531, 0.7968, 0.04531, 0.7968, 0.027, 0.824, 0.04531, 0.7968, 0.027, 0.824, 0.027, 0.824, 0.027, 0.7968, 0.027, 0.7968, 0.01162, 0.824, 0.027, 0.7968, 0.01162, 0.824, 0.01162, 0.824, 0.01162, 0.7968, 0.01162, 0.824, 0.0, 0.824, 0.0, 0.7968, 0.01162, 0.7968, 0.0, 0.7968, 0.5002, 0.7968, 0.5565, 0.7695, 0.5002, 0.7695, 0.5002, 0.7968, 0.5565, 0.7695, 0.5565, 0.7695, 0.5565, 0.7968, 0.5565, 0.7968, 0.6129, 0.7695, 0.5565, 0.7968, 0.6129, 0.7695, 0.6129, 0.7695, 0.6129, 0.7968, 0.6129, 0.7968, 0.6684, 0.7695, 0.6129, 0.7968, 0.6684, 0.7695, 0.6684, 0.7695, 0.6684, 0.7968, 0.6684, 0.7968, 0.722, 0.7695, 0.6684, 0.7968, 0.722, 0.7695, 0.722, 0.7695, 0.722, 0.7968, 0.722, 0.7968, 0.7726, 0.7695, 0.722, 0.7968, 0.7726, 0.7695, 0.7726, 0.7695, 0.7726, 0.7968, 0.7726, 0.7968, 0.8195, 0.7695, 0.7726, 0.7968, 0.8195, 0.7695, 0.8195, 0.824, 0.2555, 0.7968, 0.2555, 0.7968, 0.2099, 0.824, 0.2555, 0.7968, 0.2099, 0.824, 0.2099, 0.824, 0.2099, 0.7968, 0.2099, 0.7968, 0.1603, 0.824, 0.2099, 0.7968, 0.1603, 0.824, 0.1603, 0.824, 0.1603, 0.7968, 0.1603, 0.7968, 0.1074, 0.824, 0.1603, 0.7968, 0.1074, 0.824, 0.1074, 0.7968, 0.4104, 0.7968, 0.5002, 0.7695, 0.4104, 0.7695, 0.4104, 0.7968, 0.5002, 0.7695, 0.5002, 0.7968, 0.5408, 0.7968, 0.4955, 0.824, 0.5408, 0.824, 0.5408, 0.7968, 0.4955, 0.824, 0.4955, 0.7968, 0.5681, 0.8218, 0.5681, 0.7968, 0.5954, 0.7968, 0.5954, 0.8218, 0.5681, 0.8218, 0.5954, 0.7968, 0.3916, 0.7968, 0.2555, 0.824, 0.3916, 0.824, 0.3916, 0.7968, 0.2555, 0.824, 0.2555, 0.8237, 0.5681, 0.7968, 0.5681, 0.8237, 0.5408, 0.8237, 0.5408, 0.7968, 0.5681, 0.7968, 0.5408, 0.7968, 0.4955, 0.7968, 0.4501, 0.824, 0.4955, 0.824, 0.4955, 0.7968, 0.4501, 0.824, 0.4501, 0.7695, 0.8203, 0.7695, 0.97, 0.7422, 0.8203, 0.7422, 0.8203, 0.7695, 0.97, 0.7422, 0.97, 0.7422, 0.7828, 0.7695, 0.7828, 0.7422, 0.7956, 0.7422, 0.7956, 0.7695, 0.7828, 0.7695, 0.7956, 0.7422, 0.7956, 0.7695, 0.7956, 0.7695, 0.8082, 0.7695, 0.8203, 0.7422, 0.8203, 0.7695, 0.8082, 0.7695, 0.8082, 0.7422, 0.8203, 0.7422, 0.8082, 0.7695, 0.8082, 0.7422, 0.8082, 0.7422, 0.7956, 0.7695, 0.1813, 0.7695, 0.2304, 0.7422, 0.1813, 0.7422, 0.1813, 0.7695, 0.2304, 0.7422, 0.2304, 0.7422, 0.2304, 0.7695, 0.2304, 0.7695, 0.2854, 0.7422, 0.2304, 0.7695, 0.2854, 0.7422, 0.2854, 0.7422, 0.2854, 0.7695, 0.2854, 0.7695, 0.3459, 0.7422, 0.2854, 0.7695, 0.3459, 0.7422, 0.3459, 0.7422, 0.3459, 0.7695, 0.3459, 0.7695, 0.4111, 0.7422, 0.3459, 0.7695, 0.4111, 0.7422, 0.4111, 0.7422, 0.4111, 0.7695, 0.4111, 0.7695, 0.4803, 0.7422, 0.4111, 0.7695, 0.4803, 0.7422, 0.4803, 0.7422, 0.4803, 0.7695, 0.4803, 0.7695, 0.5529, 0.7422, 0.4803, 0.7695, 0.5529, 0.7422, 0.5529, 0.7422, 0.5529, 0.7695, 0.5529, 0.7695, 0.628, 0.7422, 0.5529, 0.7695, 0.628, 0.7422, 0.628, 0.7422, 0.628, 0.7695, 0.628, 0.7695, 0.7049, 0.7422, 0.628, 0.7695, 0.7049, 0.7422, 0.7049, 0.7422, 0.7049, 0.7695, 0.7049, 0.7695, 0.7828, 0.7422, 0.7049, 0.7695, 0.7828, 0.7422, 0.7828, 0.7695, 0.1242, 0.7695, 0.1461, 0.7422, 0.1242, 0.7422, 0.1242, 0.7695, 0.1461, 0.7422, 0.1461, 0.7422, 0.1461, 0.7695, 0.1461, 0.7695, 0.1656, 0.7422, 0.1461, 0.7695, 0.1656, 0.7422, 0.1656, 0.7422, 0.1656, 0.7695, 0.1656, 0.7422, 0.1813, 0.7422, 0.1813, 0.7695, 0.1656, 0.7695, 0.1813, 0.7695, 0.0, 0.7695, 0.1242, 0.7422, 0.0, 0.7422, 0.0, 0.7695, 0.1242, 0.7422, 0.1242, 0.7968, 0.0, 0.7968, 0.4104, 0.7695, 0.0, 0.7695, 0.0, 0.7968, 0.4104, 0.7695, 0.4104, 0.7422, 0.736, 0.4214, 1.0, 0.6463, 0.7524, 0.6463, 0.7524, 0.4214, 1.0, 0.4579, 0.879, 0.6463, 0.7524, 0.4579, 0.879, 0.6252, 0.7536, 0.6252, 0.7536, 0.4579, 0.879, 0.4617, 0.8564, 0.6252, 0.7536, 0.4617, 0.8564, 0.6044, 0.7498, 0.6044, 0.7498, 0.4617, 0.8564, 0.585, 0.7413, 0.585, 0.7413, 0.4617, 0.8564, 0.4597, 0.8335, 0.585, 0.7413, 0.4597, 0.8335, 0.5681, 0.7286, 0.5681, 0.7286, 0.4597, 0.8335, 0.452, 0.8118, 0.5681, 0.7286, 0.452, 0.8118, 0.5547, 0.7123, 0.5547, 0.7123, 0.452, 0.8118, 0.4204, 0.7404, 0.5547, 0.7123, 0.4204, 0.7404, 0.5453, 0.6934, 0.5453, 0.6934, 0.4204, 0.7404, 0.53, 0.6391, 0.53, 0.6391, 0.4204, 0.7404, 0.3963, 0.6662, 0.53, 0.6391, 0.3963, 0.6662, 0.5222, 0.5831, 0.5222, 0.5831, 0.3963, 0.6662, 0.38, 0.5898, 0.5222, 0.5831, 0.38, 0.5898, 0.522, 0.5267, 0.522, 0.5267, 0.38, 0.5898, 0.3715, 0.5122, 0.522, 0.5267, 0.3715, 0.5122, 0.5295, 0.4707, 0.5295, 0.4707, 0.3715, 0.5122, 0.3711, 0.4342, 0.5295, 0.4707, 0.3711, 0.4342, 0.5445, 0.4162, 0.5445, 0.4162, 0.3711, 0.4342, 0.3787, 0.3565, 0.5445, 0.4162, 0.3787, 0.3565, 0.5667, 0.3643, 0.5667, 0.3643, 0.3787, 0.3565, 0.3942, 0.28, 0.5667, 0.3643, 0.3942, 0.28, 0.5958, 0.3159, 0.5958, 0.3159, 0.3942, 0.28, 0.4175, 0.2054, 0.5958, 0.3159, 0.4175, 0.2054, 0.6312, 0.2719, 0.6312, 0.2719, 0.4175, 0.2054, 0.4483, 0.1337, 0.6312, 0.2719, 0.4483, 0.1337, 0.472, 0.1037, 0.472, 0.1037, 0.4483, 0.1337, 0.4547, 0.1226, 0.472, 0.1037, 0.4547, 0.1226, 0.4627, 0.1126, 0.5976, 0.0, 0.6055, 0.0524, 0.472, 0.1037, 0.472, 0.1037, 0.6055, 0.0524, 0.6923, 0.1575, 0.472, 0.1037, 0.6923, 0.1575, 0.6722, 0.2331, 0.6722, 0.2331, 0.6923, 0.1575, 0.7422, 0.1752, 0.7422, 0.1752, 0.6923, 0.1575, 0.7133, 0.1402, 0.5976, 0.0, 0.6265, 0.03504, 0.6055, 0.0524, 0.6722, 0.2331, 0.6312, 0.2719, 0.472, 0.1037, 0.3711, 0.264, 0.2751, 0.2476, 0.05033, 0.0, 0.05033, 0.0, 0.2751, 0.2476, 0.08676, 0.121, 0.08676, 0.121, 0.2751, 0.2476, 0.254, 0.2464, 0.08676, 0.121, 0.254, 0.2464, 0.09055, 0.1436, 0.09055, 0.1436, 0.254, 0.2464, 0.2333, 0.2502, 0.09055, 0.1436, 0.2333, 0.2502, 0.2139, 0.2587, 0.09055, 0.1436, 0.2139, 0.2587, 0.08854, 0.1665, 0.08854, 0.1665, 0.2139, 0.2587, 0.197, 0.2714, 0.08854, 0.1665, 0.197, 0.2714, 0.08086, 0.1882, 0.08086, 0.1882, 0.197, 0.2714, 0.1835, 0.2877, 0.08086, 0.1882, 0.1835, 0.2877, 0.04929, 0.2596, 0.04929, 0.2596, 0.1835, 0.2877, 0.1742, 0.3066, 0.04929, 0.2596, 0.1742, 0.3066, 0.1589, 0.3609, 0.04929, 0.2596, 0.1589, 0.3609, 0.0252, 0.3338, 0.0252, 0.3338, 0.1589, 0.3609, 0.151, 0.4169, 0.0252, 0.3338, 0.151, 0.4169, 0.008856, 0.4102, 0.008856, 0.4102, 0.151, 0.4169, 0.1509, 0.4733, 0.008856, 0.4102, 0.1509, 0.4733, 0.0004267, 0.4878, 0.0004267, 0.4878, 0.1509, 0.4733, 0.1584, 0.5293, 0.0004267, 0.4878, 0.1584, 0.5293, 0.0, 0.5658, 0.0, 0.5658, 0.1584, 0.5293, 0.1734, 0.5838, 0.0, 0.5658, 0.1734, 0.5838, 0.007581, 0.6435, 0.007581, 0.6435, 0.1734, 0.5838, 0.1956, 0.6357, 0.007581, 0.6435, 0.1956, 0.6357, 0.02309, 0.72, 0.02309, 0.72, 0.1956, 0.6357, 0.2247, 0.6841, 0.02309, 0.72, 0.2247, 0.6841, 0.04636, 0.7946, 0.04636, 0.7946, 0.2247, 0.6841, 0.26, 0.7281, 0.04636, 0.7946, 0.26, 0.7281, 0.07715, 0.8663, 0.07715, 0.8663, 0.26, 0.7281, 0.1008, 0.8963, 0.07715, 0.8663, 0.1008, 0.8963, 0.08361, 0.8774, 0.08361, 0.8774, 0.1008, 0.8963, 0.09156, 0.8874, 0.26, 0.7281, 0.301, 0.7669, 0.1008, 0.8963, 0.1008, 0.8963, 0.301, 0.7669, 0.3212, 0.8425, 0.1008, 0.8963, 0.3212, 0.8425, 0.2343, 0.9476, 0.301, 0.7669, 0.3711, 0.8248, 0.3212, 0.8425, 0.3212, 0.8425, 0.3711, 0.8248, 0.3422, 0.8598, 0.2554, 0.965, 0.2264, 1.0, 0.2343, 0.9476, 0.2343, 0.9476, 0.2264, 1.0, 0.1008, 0.8963])
me_body1_001.materials.append(mat_balsa_wood_texture_jpg)
me_body1_001.use_remesh_preserve_volume = False
me_body1_001.use_remesh_preserve_attributes = False
me_body1_001.use_mirror_vertex_groups = False
me_body1_001.update()

# ---- objects
ob_body3 = bpy.data.objects.new('Body3', me_body3)
ob_body1_001 = bpy.data.objects.new('Body1_001', me_body1_001)

# ---- transforms, parenting, visibility, modifiers, constraints
ob_body3.location = (0.0, 0.0, 0.0)
ob_body3.lineart.crease_threshold = 0.0
ob_body1_001.location = (0.0, 0.0, 0.0)
ob_body1_001.lineart.crease_threshold = 0.0

# ---- collection membership
col_collection_1.objects.link(ob_body3)
col_collection_1.objects.link(ob_body1_001)

# ---- scene / render settings (as saved in the file)
scene.frame_start = 1; scene.frame_end = 250; scene.frame_set(1)
scene.render.engine = 'BLENDER_EEVEE_NEXT'
scene.render.resolution_percentage = 50
scene.render.dither_intensity = 0.0
scene.cycles.use_denoising = False
scene.cycles.samples = 128
scene.cycles.sampling_pattern = 'TABULATED_SOBOL'
scene.cycles.use_adaptive_sampling = False
scene.cycles.use_light_tree = False
scene.cycles.blur_glossy = 0.0
scene.cycles.sample_clamp_indirect = 0.0
scene.view_settings.view_transform = 'Standard'
bpy.context.view_layer.update()

# ---- added for rendering (the .blend has no active camera and no usable light): camera, sun
cam_auto = bpy.data.cameras.new('AutoCamera')
cam_auto.lens = 50.0
cam_auto.sensor_width = 36.0
cam_auto.clip_end = 5371.37
ob_auto_camera = bpy.data.objects.new('AutoCamera', cam_auto)
scene.collection.objects.link(ob_auto_camera)
ob_auto_camera.location = (263.812, -367.274, 299.812)
ob_auto_camera.rotation_euler = (1.09748, -7.21219e-08, 0.694738)
scene.camera = ob_auto_camera
light_auto_sun = bpy.data.lights.new('AutoSun', 'SUN')
light_auto_sun.energy = 3.0
light_auto_sun.angle = 0.0523599
ob_auto_sun = bpy.data.objects.new('AutoSun', light_auto_sun)
scene.collection.objects.link(ob_auto_sun)
ob_auto_sun.rotation_euler = (0.872665, 0.174533, 0.523599)
bpy.context.view_layer.update()
